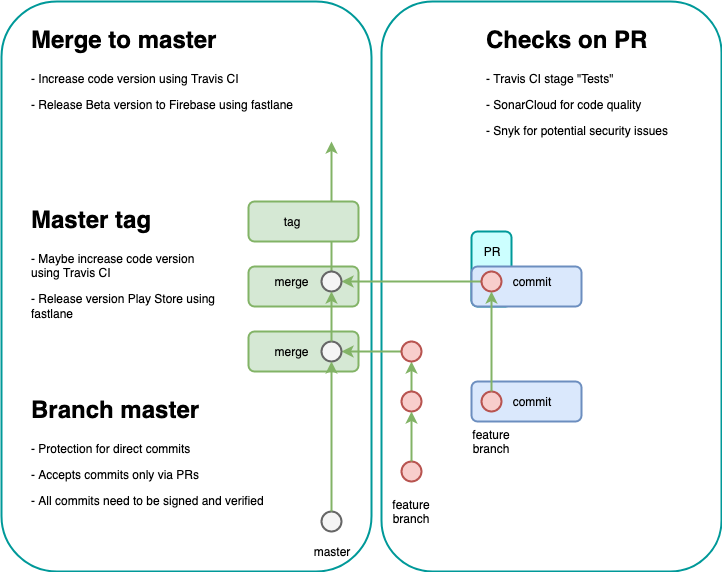

The diagram above was exported from draw.io. Its source (the exported page's mxGraphModel, read from the mxfile embedded in the PNG):
<mxGraphModel dx="1140" dy="673" grid="1" gridSize="10" guides="1" tooltips="1" connect="1" arrows="1" fold="1" page="1" pageScale="1" pageWidth="827" pageHeight="1169" math="0" shadow="0">
  <root>
    <mxCell id="0" />
    <mxCell id="1" parent="0" />
    <mxCell id="o03XdrZiIMGjZ5E0NB6p-32" value="" style="rounded=1;whiteSpace=wrap;html=1;strokeWidth=2;strokeColor=#009999;" vertex="1" parent="1">
      <mxGeometry x="420" y="230" width="340" height="570" as="geometry" />
    </mxCell>
    <mxCell id="o03XdrZiIMGjZ5E0NB6p-31" value="" style="rounded=1;whiteSpace=wrap;html=1;strokeWidth=2;strokeColor=#009999;" vertex="1" parent="1">
      <mxGeometry x="40" y="230" width="370" height="570" as="geometry" />
    </mxCell>
    <mxCell id="o03XdrZiIMGjZ5E0NB6p-44" value="" style="rounded=1;whiteSpace=wrap;html=1;strokeColor=#82b366;strokeWidth=2;fillColor=#d5e8d4;" vertex="1" parent="1">
      <mxGeometry x="287" y="560" width="110" height="40" as="geometry" />
    </mxCell>
    <mxCell id="o03XdrZiIMGjZ5E0NB6p-42" value="" style="rounded=1;whiteSpace=wrap;html=1;strokeColor=#009999;strokeWidth=2;fillColor=#CCFFFF;direction=south;labelPosition=center;verticalLabelPosition=middle;align=center;verticalAlign=middle;" vertex="1" parent="1">
      <mxGeometry x="510" y="460" width="40" height="75" as="geometry" />
    </mxCell>
    <mxCell id="o03XdrZiIMGjZ5E0NB6p-41" value="" style="rounded=1;whiteSpace=wrap;html=1;strokeColor=#82b366;strokeWidth=2;fillColor=#d5e8d4;" vertex="1" parent="1">
      <mxGeometry x="287" y="495" width="110" height="40" as="geometry" />
    </mxCell>
    <mxCell id="o03XdrZiIMGjZ5E0NB6p-40" value="" style="rounded=1;whiteSpace=wrap;html=1;strokeColor=#6c8ebf;strokeWidth=2;fillColor=#dae8fc;" vertex="1" parent="1">
      <mxGeometry x="510" y="495" width="110" height="40" as="geometry" />
    </mxCell>
    <mxCell id="o03XdrZiIMGjZ5E0NB6p-39" value="" style="rounded=1;whiteSpace=wrap;html=1;strokeColor=#6c8ebf;strokeWidth=2;fillColor=#dae8fc;" vertex="1" parent="1">
      <mxGeometry x="510" y="610" width="110" height="40" as="geometry" />
    </mxCell>
    <mxCell id="o03XdrZiIMGjZ5E0NB6p-1" value="" style="endArrow=classic;html=1;strokeWidth=2;fillColor=#d5e8d4;strokeColor=#82b366;" edge="1" parent="1" source="o03XdrZiIMGjZ5E0NB6p-29">
      <mxGeometry width="50" height="50" relative="1" as="geometry">
        <mxPoint x="370" y="750" as="sourcePoint" />
        <mxPoint x="370" y="370" as="targetPoint" />
      </mxGeometry>
    </mxCell>
    <mxCell id="o03XdrZiIMGjZ5E0NB6p-2" value="master" style="text;html=1;strokeColor=none;fillColor=none;align=center;verticalAlign=middle;whiteSpace=wrap;rounded=0;" vertex="1" parent="1">
      <mxGeometry x="350" y="770" width="40" height="20" as="geometry" />
    </mxCell>
    <mxCell id="o03XdrZiIMGjZ5E0NB6p-3" value="" style="ellipse;whiteSpace=wrap;html=1;aspect=fixed;strokeWidth=2;fillColor=#f5f5f5;strokeColor=#666666;fontColor=#333333;" vertex="1" parent="1">
      <mxGeometry x="360" y="740" width="20" height="20" as="geometry" />
    </mxCell>
    <mxCell id="o03XdrZiIMGjZ5E0NB6p-4" value="" style="endArrow=classic;html=1;strokeWidth=2;fillColor=#d5e8d4;strokeColor=#82b366;" edge="1" parent="1" target="o03XdrZiIMGjZ5E0NB6p-3">
      <mxGeometry width="50" height="50" relative="1" as="geometry">
        <mxPoint x="370" y="750" as="sourcePoint" />
        <mxPoint x="370" y="110" as="targetPoint" />
      </mxGeometry>
    </mxCell>
    <mxCell id="o03XdrZiIMGjZ5E0NB6p-5" value="" style="endArrow=classic;html=1;strokeWidth=2;fillColor=#d5e8d4;strokeColor=#82b366;" edge="1" parent="1" source="o03XdrZiIMGjZ5E0NB6p-14">
      <mxGeometry width="50" height="50" relative="1" as="geometry">
        <mxPoint x="450" y="750" as="sourcePoint" />
        <mxPoint x="450" y="590" as="targetPoint" />
      </mxGeometry>
    </mxCell>
    <mxCell id="o03XdrZiIMGjZ5E0NB6p-8" value="" style="ellipse;whiteSpace=wrap;html=1;aspect=fixed;strokeWidth=2;fillColor=#f8cecc;strokeColor=#b85450;" vertex="1" parent="1">
      <mxGeometry x="440" y="690" width="20" height="20" as="geometry" />
    </mxCell>
    <mxCell id="o03XdrZiIMGjZ5E0NB6p-14" value="" style="ellipse;whiteSpace=wrap;html=1;aspect=fixed;strokeWidth=2;fillColor=#f8cecc;strokeColor=#b85450;" vertex="1" parent="1">
      <mxGeometry x="440" y="620" width="20" height="20" as="geometry" />
    </mxCell>
    <mxCell id="o03XdrZiIMGjZ5E0NB6p-15" value="" style="endArrow=classic;html=1;strokeWidth=2;fillColor=#d5e8d4;strokeColor=#82b366;" edge="1" parent="1" source="o03XdrZiIMGjZ5E0NB6p-8" target="o03XdrZiIMGjZ5E0NB6p-14">
      <mxGeometry width="50" height="50" relative="1" as="geometry">
        <mxPoint x="450" y="690" as="sourcePoint" />
        <mxPoint x="450" y="590" as="targetPoint" />
      </mxGeometry>
    </mxCell>
    <mxCell id="o03XdrZiIMGjZ5E0NB6p-18" style="edgeStyle=orthogonalEdgeStyle;rounded=0;orthogonalLoop=1;jettySize=auto;html=1;strokeWidth=2;fillColor=#d5e8d4;strokeColor=#82b366;entryX=1;entryY=0.5;entryDx=0;entryDy=0;" edge="1" parent="1" source="o03XdrZiIMGjZ5E0NB6p-16" target="o03XdrZiIMGjZ5E0NB6p-19">
      <mxGeometry relative="1" as="geometry">
        <mxPoint x="370" y="580" as="targetPoint" />
      </mxGeometry>
    </mxCell>
    <mxCell id="o03XdrZiIMGjZ5E0NB6p-16" value="" style="ellipse;whiteSpace=wrap;html=1;aspect=fixed;strokeWidth=2;fillColor=#f8cecc;strokeColor=#b85450;" vertex="1" parent="1">
      <mxGeometry x="440" y="570" width="20" height="20" as="geometry" />
    </mxCell>
    <mxCell id="o03XdrZiIMGjZ5E0NB6p-19" value="" style="ellipse;whiteSpace=wrap;html=1;aspect=fixed;strokeWidth=2;fillColor=#f5f5f5;strokeColor=#666666;fontColor=#333333;" vertex="1" parent="1">
      <mxGeometry x="360" y="570" width="20" height="20" as="geometry" />
    </mxCell>
    <mxCell id="o03XdrZiIMGjZ5E0NB6p-20" value="" style="endArrow=classic;html=1;strokeWidth=2;fillColor=#d5e8d4;strokeColor=#82b366;" edge="1" parent="1" source="o03XdrZiIMGjZ5E0NB6p-3" target="o03XdrZiIMGjZ5E0NB6p-19">
      <mxGeometry width="50" height="50" relative="1" as="geometry">
        <mxPoint x="370" y="740" as="sourcePoint" />
        <mxPoint x="370" y="110" as="targetPoint" />
      </mxGeometry>
    </mxCell>
    <mxCell id="o03XdrZiIMGjZ5E0NB6p-21" value="" style="endArrow=classic;html=1;strokeWidth=2;fillColor=#d5e8d4;strokeColor=#82b366;entryX=1;entryY=0.5;entryDx=0;entryDy=0;" edge="1" parent="1" source="o03XdrZiIMGjZ5E0NB6p-23" target="o03XdrZiIMGjZ5E0NB6p-29">
      <mxGeometry width="50" height="50" relative="1" as="geometry">
        <mxPoint x="460" y="760" as="sourcePoint" />
        <mxPoint x="390" y="510" as="targetPoint" />
      </mxGeometry>
    </mxCell>
    <mxCell id="o03XdrZiIMGjZ5E0NB6p-22" value="" style="ellipse;whiteSpace=wrap;html=1;aspect=fixed;strokeWidth=2;fillColor=#f8cecc;strokeColor=#b85450;" vertex="1" parent="1">
      <mxGeometry x="520" y="620" width="20" height="20" as="geometry" />
    </mxCell>
    <mxCell id="o03XdrZiIMGjZ5E0NB6p-23" value="" style="ellipse;whiteSpace=wrap;html=1;aspect=fixed;strokeWidth=2;fillColor=#f8cecc;strokeColor=#b85450;" vertex="1" parent="1">
      <mxGeometry x="520" y="500" width="20" height="20" as="geometry" />
    </mxCell>
    <mxCell id="o03XdrZiIMGjZ5E0NB6p-24" value="" style="endArrow=classic;html=1;strokeWidth=2;fillColor=#d5e8d4;strokeColor=#82b366;" edge="1" parent="1" source="o03XdrZiIMGjZ5E0NB6p-22" target="o03XdrZiIMGjZ5E0NB6p-23">
      <mxGeometry width="50" height="50" relative="1" as="geometry">
        <mxPoint x="460" y="700" as="sourcePoint" />
        <mxPoint x="460" y="600" as="targetPoint" />
      </mxGeometry>
    </mxCell>
    <mxCell id="o03XdrZiIMGjZ5E0NB6p-29" value="" style="ellipse;whiteSpace=wrap;html=1;aspect=fixed;strokeWidth=2;fillColor=#f5f5f5;strokeColor=#666666;fontColor=#333333;" vertex="1" parent="1">
      <mxGeometry x="360" y="500" width="20" height="20" as="geometry" />
    </mxCell>
    <mxCell id="o03XdrZiIMGjZ5E0NB6p-30" value="" style="endArrow=classic;html=1;strokeWidth=2;fillColor=#d5e8d4;strokeColor=#82b366;" edge="1" parent="1" source="o03XdrZiIMGjZ5E0NB6p-19" target="o03XdrZiIMGjZ5E0NB6p-29">
      <mxGeometry width="50" height="50" relative="1" as="geometry">
        <mxPoint x="370" y="570" as="sourcePoint" />
        <mxPoint x="370" y="110" as="targetPoint" />
      </mxGeometry>
    </mxCell>
    <mxCell id="o03XdrZiIMGjZ5E0NB6p-33" value="feature branch" style="text;html=1;strokeColor=none;fillColor=none;align=center;verticalAlign=middle;whiteSpace=wrap;rounded=0;" vertex="1" parent="1">
      <mxGeometry x="430" y="730" width="40" height="20" as="geometry" />
    </mxCell>
    <mxCell id="o03XdrZiIMGjZ5E0NB6p-34" value="feature branch" style="text;html=1;strokeColor=none;fillColor=none;align=center;verticalAlign=middle;whiteSpace=wrap;rounded=0;" vertex="1" parent="1">
      <mxGeometry x="510" y="660" width="40" height="20" as="geometry" />
    </mxCell>
    <mxCell id="o03XdrZiIMGjZ5E0NB6p-35" value="merge" style="text;html=1;strokeColor=none;fillColor=none;align=center;verticalAlign=middle;whiteSpace=wrap;rounded=0;" vertex="1" parent="1">
      <mxGeometry x="310" y="570" width="40" height="20" as="geometry" />
    </mxCell>
    <mxCell id="o03XdrZiIMGjZ5E0NB6p-36" value="merge" style="text;html=1;strokeColor=none;fillColor=none;align=center;verticalAlign=middle;whiteSpace=wrap;rounded=0;fontSize=12;" vertex="1" parent="1">
      <mxGeometry x="310" y="500" width="40" height="20" as="geometry" />
    </mxCell>
    <mxCell id="o03XdrZiIMGjZ5E0NB6p-37" value="commit" style="text;html=1;strokeColor=none;fillColor=none;align=center;verticalAlign=middle;whiteSpace=wrap;rounded=0;fontSize=12;" vertex="1" parent="1">
      <mxGeometry x="550" y="500" width="40" height="20" as="geometry" />
    </mxCell>
    <mxCell id="o03XdrZiIMGjZ5E0NB6p-38" value="commit" style="text;html=1;strokeColor=none;fillColor=none;align=center;verticalAlign=middle;whiteSpace=wrap;rounded=0;fontSize=12;" vertex="1" parent="1">
      <mxGeometry x="550" y="620" width="40" height="20" as="geometry" />
    </mxCell>
    <mxCell id="o03XdrZiIMGjZ5E0NB6p-43" value="PR" style="text;html=1;strokeColor=none;fillColor=none;align=center;verticalAlign=middle;whiteSpace=wrap;rounded=0;" vertex="1" parent="1">
      <mxGeometry x="510" y="470" width="40" height="20" as="geometry" />
    </mxCell>
    <mxCell id="o03XdrZiIMGjZ5E0NB6p-46" value="&lt;h1&gt;Checks on PR&lt;br&gt;&lt;/h1&gt;&lt;p&gt;- Travis CI stage &quot;Tests&quot;&lt;br&gt;&lt;/p&gt;&lt;p&gt;- SonarCloud for code quality&lt;/p&gt;&lt;p&gt;- Snyk for potential security issues&lt;/p&gt;&lt;p&gt;&lt;br&gt;&lt;/p&gt;" style="text;html=1;strokeColor=none;fillColor=none;spacing=5;spacingTop=-20;whiteSpace=wrap;overflow=hidden;rounded=0;fontSize=12;" vertex="1" parent="1">
      <mxGeometry x="520" y="250" width="220" height="160" as="geometry" />
    </mxCell>
    <mxCell id="o03XdrZiIMGjZ5E0NB6p-47" value="&lt;h1&gt;Merge to master&lt;br&gt;&lt;/h1&gt;&lt;p&gt;- Increase code version using Travis CI&lt;br&gt;&lt;/p&gt;&lt;p&gt;- Release Beta version to Firebase using fastlane&lt;br&gt;&lt;/p&gt;&lt;p&gt;&lt;br&gt;&lt;/p&gt;" style="text;html=1;strokeColor=none;fillColor=none;spacing=5;spacingTop=-20;whiteSpace=wrap;overflow=hidden;rounded=0;fontSize=12;" vertex="1" parent="1">
      <mxGeometry x="65" y="250" width="285" height="120" as="geometry" />
    </mxCell>
    <mxCell id="o03XdrZiIMGjZ5E0NB6p-48" value="&lt;h1&gt;Branch master&lt;br&gt;&lt;/h1&gt;&lt;p&gt;- Protection for direct commits&lt;br&gt;&lt;/p&gt;&lt;p&gt;- Accepts commits only via PRs&lt;/p&gt;&lt;p&gt;- All commits need to be signed and verified&lt;br&gt;&lt;/p&gt;&lt;p&gt;&lt;br&gt;&lt;/p&gt;" style="text;html=1;strokeColor=none;fillColor=none;spacing=5;spacingTop=-20;whiteSpace=wrap;overflow=hidden;rounded=0;fontSize=12;" vertex="1" parent="1">
      <mxGeometry x="65" y="620" width="300" height="160" as="geometry" />
    </mxCell>
    <mxCell id="o03XdrZiIMGjZ5E0NB6p-50" value="" style="rounded=1;whiteSpace=wrap;html=1;strokeColor=#82b366;strokeWidth=2;fillColor=#d5e8d4;" vertex="1" parent="1">
      <mxGeometry x="287" y="430" width="110" height="40" as="geometry" />
    </mxCell>
    <mxCell id="o03XdrZiIMGjZ5E0NB6p-51" value="tag" style="text;html=1;strokeColor=none;fillColor=none;align=center;verticalAlign=middle;whiteSpace=wrap;rounded=0;fontSize=12;" vertex="1" parent="1">
      <mxGeometry x="310" y="440" width="40" height="20" as="geometry" />
    </mxCell>
    <mxCell id="o03XdrZiIMGjZ5E0NB6p-52" value="&lt;h1&gt;Master tag&lt;br&gt;&lt;/h1&gt;&lt;p&gt;- Maybe increase code version using Travis CI&lt;/p&gt;&lt;p&gt;- Release version Play Store using fastlane&lt;br&gt;&lt;/p&gt;&lt;p&gt;&lt;br&gt;&lt;/p&gt;" style="text;html=1;strokeColor=none;fillColor=none;spacing=5;spacingTop=-20;whiteSpace=wrap;overflow=hidden;rounded=0;fontSize=12;" vertex="1" parent="1">
      <mxGeometry x="65" y="430" width="200" height="120" as="geometry" />
    </mxCell>
  </root>
</mxGraphModel>